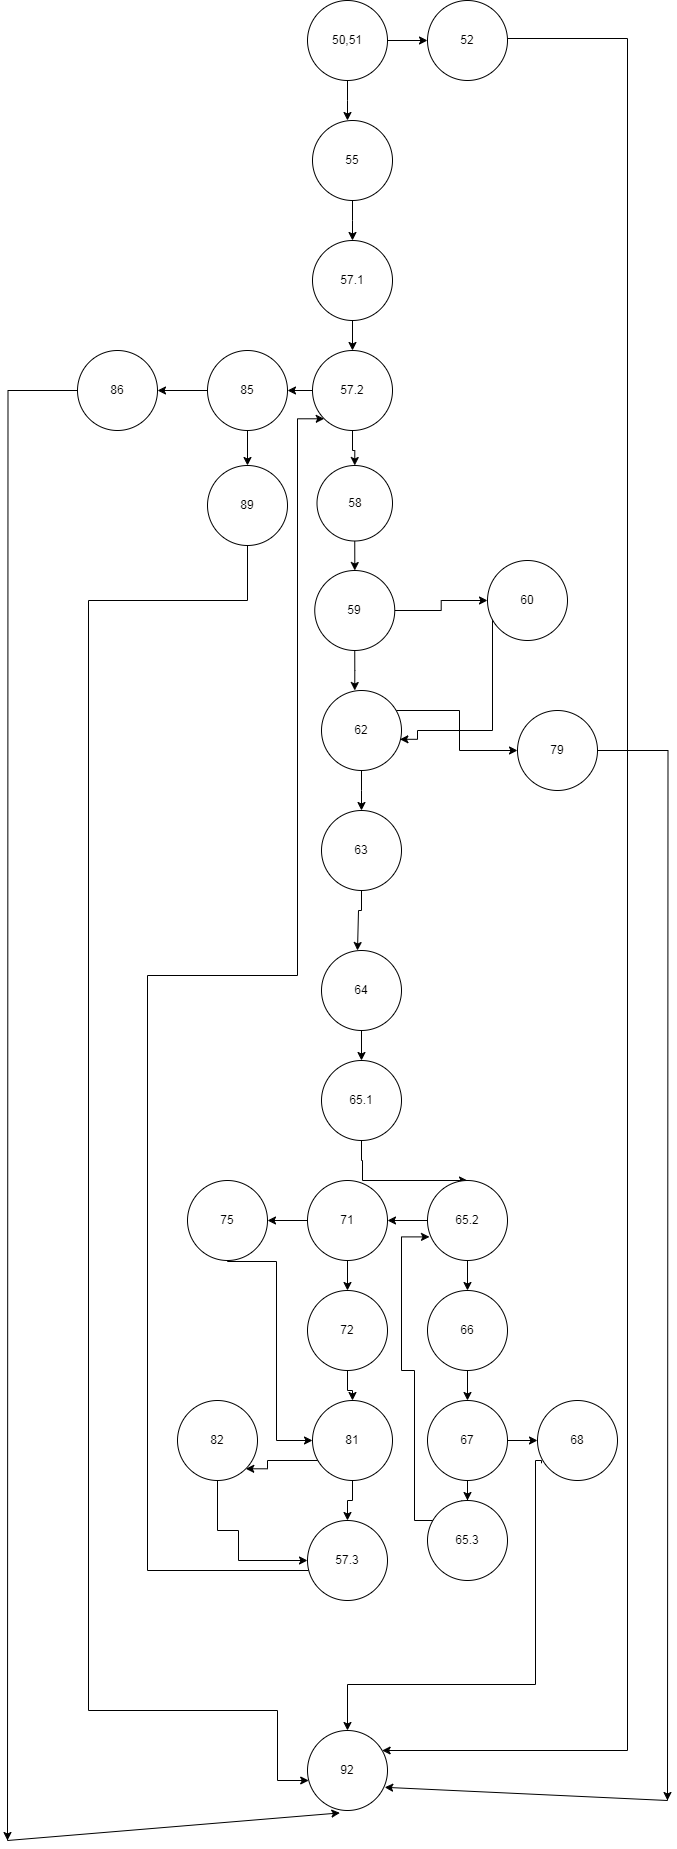

The diagram above was exported from draw.io. Its source (the exported page's mxGraphModel, read from the mxfile embedded in the PNG):
<mxGraphModel dx="1290" dy="522" grid="1" gridSize="10" guides="1" tooltips="1" connect="1" arrows="1" fold="1" page="1" pageScale="1" pageWidth="827" pageHeight="1169" math="0" shadow="0">
  <root>
    <mxCell id="0" />
    <mxCell id="1" parent="0" />
    <mxCell id="wi6caTHdJKNwNlxoyhbe-26" style="edgeStyle=orthogonalEdgeStyle;rounded=0;orthogonalLoop=1;jettySize=auto;html=1;" parent="1" source="wi6caTHdJKNwNlxoyhbe-25" edge="1">
      <mxGeometry relative="1" as="geometry">
        <mxPoint x="400" y="160" as="targetPoint" />
      </mxGeometry>
    </mxCell>
    <mxCell id="wi6caTHdJKNwNlxoyhbe-27" style="edgeStyle=orthogonalEdgeStyle;rounded=0;orthogonalLoop=1;jettySize=auto;html=1;" parent="1" source="wi6caTHdJKNwNlxoyhbe-25" target="wi6caTHdJKNwNlxoyhbe-28" edge="1">
      <mxGeometry relative="1" as="geometry">
        <mxPoint x="480" y="80" as="targetPoint" />
      </mxGeometry>
    </mxCell>
    <mxCell id="wi6caTHdJKNwNlxoyhbe-25" value="50,51" style="ellipse;whiteSpace=wrap;html=1;aspect=fixed;" parent="1" vertex="1">
      <mxGeometry x="360" y="40" width="80" height="80" as="geometry" />
    </mxCell>
    <mxCell id="wi6caTHdJKNwNlxoyhbe-87" style="edgeStyle=orthogonalEdgeStyle;rounded=0;orthogonalLoop=1;jettySize=auto;html=1;exitX=1;exitY=0.5;exitDx=0;exitDy=0;" parent="1" source="wi6caTHdJKNwNlxoyhbe-28" target="wi6caTHdJKNwNlxoyhbe-85" edge="1">
      <mxGeometry relative="1" as="geometry">
        <mxPoint x="690" y="1790" as="targetPoint" />
        <mxPoint x="570" y="79.75" as="sourcePoint" />
        <Array as="points">
          <mxPoint x="560" y="78" />
          <mxPoint x="680" y="78" />
          <mxPoint x="680" y="1790" />
        </Array>
      </mxGeometry>
    </mxCell>
    <mxCell id="wi6caTHdJKNwNlxoyhbe-28" value="52" style="ellipse;whiteSpace=wrap;html=1;aspect=fixed;" parent="1" vertex="1">
      <mxGeometry x="480" y="40" width="80" height="80" as="geometry" />
    </mxCell>
    <mxCell id="wi6caTHdJKNwNlxoyhbe-30" style="edgeStyle=orthogonalEdgeStyle;rounded=0;orthogonalLoop=1;jettySize=auto;html=1;" parent="1" source="wi6caTHdJKNwNlxoyhbe-29" edge="1">
      <mxGeometry relative="1" as="geometry">
        <mxPoint x="405" y="280" as="targetPoint" />
      </mxGeometry>
    </mxCell>
    <mxCell id="wi6caTHdJKNwNlxoyhbe-29" value="55" style="ellipse;whiteSpace=wrap;html=1;aspect=fixed;" parent="1" vertex="1">
      <mxGeometry x="365" y="160" width="80" height="80" as="geometry" />
    </mxCell>
    <mxCell id="wi6caTHdJKNwNlxoyhbe-32" style="edgeStyle=orthogonalEdgeStyle;rounded=0;orthogonalLoop=1;jettySize=auto;html=1;" parent="1" source="wi6caTHdJKNwNlxoyhbe-31" target="wi6caTHdJKNwNlxoyhbe-33" edge="1">
      <mxGeometry relative="1" as="geometry">
        <mxPoint x="405" y="390" as="targetPoint" />
      </mxGeometry>
    </mxCell>
    <mxCell id="wi6caTHdJKNwNlxoyhbe-31" value="57.1" style="ellipse;whiteSpace=wrap;html=1;aspect=fixed;" parent="1" vertex="1">
      <mxGeometry x="365" y="280" width="80" height="80" as="geometry" />
    </mxCell>
    <mxCell id="wi6caTHdJKNwNlxoyhbe-34" style="edgeStyle=orthogonalEdgeStyle;rounded=0;orthogonalLoop=1;jettySize=auto;html=1;" parent="1" source="wi6caTHdJKNwNlxoyhbe-33" target="wi6caTHdJKNwNlxoyhbe-35" edge="1">
      <mxGeometry relative="1" as="geometry">
        <mxPoint x="330" y="430" as="targetPoint" />
      </mxGeometry>
    </mxCell>
    <mxCell id="wi6caTHdJKNwNlxoyhbe-40" style="edgeStyle=orthogonalEdgeStyle;rounded=0;orthogonalLoop=1;jettySize=auto;html=1;" parent="1" source="wi6caTHdJKNwNlxoyhbe-33" target="wi6caTHdJKNwNlxoyhbe-41" edge="1">
      <mxGeometry relative="1" as="geometry">
        <mxPoint x="405" y="500" as="targetPoint" />
      </mxGeometry>
    </mxCell>
    <mxCell id="wi6caTHdJKNwNlxoyhbe-33" value="57.2" style="ellipse;whiteSpace=wrap;html=1;aspect=fixed;" parent="1" vertex="1">
      <mxGeometry x="365" y="390" width="80" height="80" as="geometry" />
    </mxCell>
    <mxCell id="wi6caTHdJKNwNlxoyhbe-36" style="edgeStyle=orthogonalEdgeStyle;rounded=0;orthogonalLoop=1;jettySize=auto;html=1;" parent="1" source="wi6caTHdJKNwNlxoyhbe-35" edge="1">
      <mxGeometry relative="1" as="geometry">
        <mxPoint x="210" y="430" as="targetPoint" />
      </mxGeometry>
    </mxCell>
    <mxCell id="wi6caTHdJKNwNlxoyhbe-39" style="edgeStyle=orthogonalEdgeStyle;rounded=0;orthogonalLoop=1;jettySize=auto;html=1;entryX=0.5;entryY=0;entryDx=0;entryDy=0;" parent="1" source="wi6caTHdJKNwNlxoyhbe-35" target="wi6caTHdJKNwNlxoyhbe-38" edge="1">
      <mxGeometry relative="1" as="geometry" />
    </mxCell>
    <mxCell id="wi6caTHdJKNwNlxoyhbe-35" value="85" style="ellipse;whiteSpace=wrap;html=1;aspect=fixed;" parent="1" vertex="1">
      <mxGeometry x="260" y="390" width="80" height="80" as="geometry" />
    </mxCell>
    <mxCell id="wi6caTHdJKNwNlxoyhbe-89" style="edgeStyle=orthogonalEdgeStyle;rounded=0;orthogonalLoop=1;jettySize=auto;html=1;" parent="1" source="wi6caTHdJKNwNlxoyhbe-37" edge="1">
      <mxGeometry relative="1" as="geometry">
        <mxPoint x="60" y="1880" as="targetPoint" />
      </mxGeometry>
    </mxCell>
    <mxCell id="wi6caTHdJKNwNlxoyhbe-37" value="86" style="ellipse;whiteSpace=wrap;html=1;aspect=fixed;" parent="1" vertex="1">
      <mxGeometry x="130" y="390" width="80" height="80" as="geometry" />
    </mxCell>
    <mxCell id="wi6caTHdJKNwNlxoyhbe-88" style="edgeStyle=orthogonalEdgeStyle;rounded=0;orthogonalLoop=1;jettySize=auto;html=1;entryX=0.015;entryY=0.625;entryDx=0;entryDy=0;entryPerimeter=0;" parent="1" source="wi6caTHdJKNwNlxoyhbe-38" target="wi6caTHdJKNwNlxoyhbe-85" edge="1">
      <mxGeometry relative="1" as="geometry">
        <mxPoint x="160" y="1810" as="targetPoint" />
        <Array as="points">
          <mxPoint x="300" y="640" />
          <mxPoint x="141" y="640" />
          <mxPoint x="141" y="1750" />
          <mxPoint x="330" y="1750" />
          <mxPoint x="330" y="1820" />
        </Array>
      </mxGeometry>
    </mxCell>
    <mxCell id="wi6caTHdJKNwNlxoyhbe-38" value="89" style="ellipse;whiteSpace=wrap;html=1;aspect=fixed;" parent="1" vertex="1">
      <mxGeometry x="260" y="505" width="80" height="80" as="geometry" />
    </mxCell>
    <mxCell id="wi6caTHdJKNwNlxoyhbe-42" style="edgeStyle=orthogonalEdgeStyle;rounded=0;orthogonalLoop=1;jettySize=auto;html=1;" parent="1" source="wi6caTHdJKNwNlxoyhbe-41" target="wi6caTHdJKNwNlxoyhbe-43" edge="1">
      <mxGeometry relative="1" as="geometry">
        <mxPoint x="407.25" y="610" as="targetPoint" />
      </mxGeometry>
    </mxCell>
    <mxCell id="wi6caTHdJKNwNlxoyhbe-41" value="58" style="ellipse;whiteSpace=wrap;html=1;aspect=fixed;" parent="1" vertex="1">
      <mxGeometry x="369.5" y="505" width="75.5" height="75.5" as="geometry" />
    </mxCell>
    <mxCell id="wi6caTHdJKNwNlxoyhbe-45" style="edgeStyle=orthogonalEdgeStyle;rounded=0;orthogonalLoop=1;jettySize=auto;html=1;exitX=1;exitY=0.5;exitDx=0;exitDy=0;entryX=0;entryY=0.5;entryDx=0;entryDy=0;" parent="1" source="wi6caTHdJKNwNlxoyhbe-43" target="wi6caTHdJKNwNlxoyhbe-44" edge="1">
      <mxGeometry relative="1" as="geometry" />
    </mxCell>
    <mxCell id="wi6caTHdJKNwNlxoyhbe-46" style="edgeStyle=orthogonalEdgeStyle;rounded=0;orthogonalLoop=1;jettySize=auto;html=1;" parent="1" source="wi6caTHdJKNwNlxoyhbe-43" edge="1">
      <mxGeometry relative="1" as="geometry">
        <mxPoint x="407.25" y="730" as="targetPoint" />
      </mxGeometry>
    </mxCell>
    <mxCell id="wi6caTHdJKNwNlxoyhbe-43" value="59" style="ellipse;whiteSpace=wrap;html=1;aspect=fixed;" parent="1" vertex="1">
      <mxGeometry x="367.25" y="610" width="80" height="80" as="geometry" />
    </mxCell>
    <mxCell id="wi6caTHdJKNwNlxoyhbe-47" style="edgeStyle=orthogonalEdgeStyle;rounded=0;orthogonalLoop=1;jettySize=auto;html=1;entryX=0.98;entryY=0.61;entryDx=0;entryDy=0;entryPerimeter=0;" parent="1" target="wi6caTHdJKNwNlxoyhbe-48" edge="1">
      <mxGeometry relative="1" as="geometry">
        <mxPoint x="460" y="780" as="targetPoint" />
        <mxPoint x="545" y="650" as="sourcePoint" />
        <Array as="points">
          <mxPoint x="545" y="770" />
          <mxPoint x="470" y="770" />
          <mxPoint x="470" y="779" />
        </Array>
      </mxGeometry>
    </mxCell>
    <mxCell id="wi6caTHdJKNwNlxoyhbe-44" value="60" style="ellipse;whiteSpace=wrap;html=1;aspect=fixed;" parent="1" vertex="1">
      <mxGeometry x="540" y="600" width="80" height="80" as="geometry" />
    </mxCell>
    <mxCell id="wi6caTHdJKNwNlxoyhbe-49" style="edgeStyle=orthogonalEdgeStyle;rounded=0;orthogonalLoop=1;jettySize=auto;html=1;" parent="1" source="wi6caTHdJKNwNlxoyhbe-48" target="wi6caTHdJKNwNlxoyhbe-50" edge="1">
      <mxGeometry relative="1" as="geometry">
        <mxPoint x="570" y="780" as="targetPoint" />
        <Array as="points">
          <mxPoint x="512" y="750" />
          <mxPoint x="512" y="790" />
        </Array>
      </mxGeometry>
    </mxCell>
    <mxCell id="wi6caTHdJKNwNlxoyhbe-51" style="edgeStyle=orthogonalEdgeStyle;rounded=0;orthogonalLoop=1;jettySize=auto;html=1;" parent="1" source="wi6caTHdJKNwNlxoyhbe-48" edge="1">
      <mxGeometry relative="1" as="geometry">
        <mxPoint x="414" y="850" as="targetPoint" />
      </mxGeometry>
    </mxCell>
    <mxCell id="wi6caTHdJKNwNlxoyhbe-48" value="62" style="ellipse;whiteSpace=wrap;html=1;aspect=fixed;" parent="1" vertex="1">
      <mxGeometry x="374" y="730" width="80" height="80" as="geometry" />
    </mxCell>
    <mxCell id="gVnGT7rX7MrKnMzO6jpg-2" style="edgeStyle=orthogonalEdgeStyle;rounded=0;orthogonalLoop=1;jettySize=auto;html=1;" edge="1" parent="1" source="wi6caTHdJKNwNlxoyhbe-50">
      <mxGeometry relative="1" as="geometry">
        <mxPoint x="720" y="1840" as="targetPoint" />
      </mxGeometry>
    </mxCell>
    <mxCell id="wi6caTHdJKNwNlxoyhbe-50" value="79" style="ellipse;whiteSpace=wrap;html=1;aspect=fixed;" parent="1" vertex="1">
      <mxGeometry x="570" y="750" width="80" height="80" as="geometry" />
    </mxCell>
    <mxCell id="wi6caTHdJKNwNlxoyhbe-53" style="edgeStyle=orthogonalEdgeStyle;rounded=0;orthogonalLoop=1;jettySize=auto;html=1;" parent="1" source="wi6caTHdJKNwNlxoyhbe-52" edge="1">
      <mxGeometry relative="1" as="geometry">
        <mxPoint x="410" y="990" as="targetPoint" />
        <Array as="points">
          <mxPoint x="414" y="950" />
          <mxPoint x="411" y="950" />
        </Array>
      </mxGeometry>
    </mxCell>
    <mxCell id="wi6caTHdJKNwNlxoyhbe-52" value="63" style="ellipse;whiteSpace=wrap;html=1;aspect=fixed;" parent="1" vertex="1">
      <mxGeometry x="374" y="850" width="80" height="80" as="geometry" />
    </mxCell>
    <mxCell id="wi6caTHdJKNwNlxoyhbe-55" style="edgeStyle=orthogonalEdgeStyle;rounded=0;orthogonalLoop=1;jettySize=auto;html=1;" parent="1" source="wi6caTHdJKNwNlxoyhbe-54" target="wi6caTHdJKNwNlxoyhbe-56" edge="1">
      <mxGeometry relative="1" as="geometry">
        <mxPoint x="414" y="1110" as="targetPoint" />
      </mxGeometry>
    </mxCell>
    <mxCell id="wi6caTHdJKNwNlxoyhbe-54" value="64" style="ellipse;whiteSpace=wrap;html=1;aspect=fixed;" parent="1" vertex="1">
      <mxGeometry x="374" y="990" width="80" height="80" as="geometry" />
    </mxCell>
    <mxCell id="wi6caTHdJKNwNlxoyhbe-57" style="edgeStyle=orthogonalEdgeStyle;rounded=0;orthogonalLoop=1;jettySize=auto;html=1;entryX=0.5;entryY=0;entryDx=0;entryDy=0;" parent="1" source="wi6caTHdJKNwNlxoyhbe-56" target="wi6caTHdJKNwNlxoyhbe-59" edge="1">
      <mxGeometry relative="1" as="geometry">
        <mxPoint x="414" y="1220" as="targetPoint" />
        <Array as="points">
          <mxPoint x="414" y="1200" />
          <mxPoint x="415" y="1200" />
          <mxPoint x="415" y="1220" />
        </Array>
      </mxGeometry>
    </mxCell>
    <mxCell id="wi6caTHdJKNwNlxoyhbe-56" value="65.1" style="ellipse;whiteSpace=wrap;html=1;aspect=fixed;" parent="1" vertex="1">
      <mxGeometry x="374" y="1100" width="80" height="80" as="geometry" />
    </mxCell>
    <mxCell id="wi6caTHdJKNwNlxoyhbe-60" style="edgeStyle=orthogonalEdgeStyle;rounded=0;orthogonalLoop=1;jettySize=auto;html=1;" parent="1" source="wi6caTHdJKNwNlxoyhbe-59" target="wi6caTHdJKNwNlxoyhbe-61" edge="1">
      <mxGeometry relative="1" as="geometry">
        <mxPoint x="400" y="1260" as="targetPoint" />
      </mxGeometry>
    </mxCell>
    <mxCell id="wi6caTHdJKNwNlxoyhbe-76" style="edgeStyle=orthogonalEdgeStyle;rounded=0;orthogonalLoop=1;jettySize=auto;html=1;" parent="1" source="wi6caTHdJKNwNlxoyhbe-59" target="wi6caTHdJKNwNlxoyhbe-77" edge="1">
      <mxGeometry relative="1" as="geometry">
        <mxPoint x="520" y="1350" as="targetPoint" />
      </mxGeometry>
    </mxCell>
    <mxCell id="wi6caTHdJKNwNlxoyhbe-59" value="65.2" style="ellipse;whiteSpace=wrap;html=1;aspect=fixed;" parent="1" vertex="1">
      <mxGeometry x="480" y="1220" width="80" height="80" as="geometry" />
    </mxCell>
    <mxCell id="wi6caTHdJKNwNlxoyhbe-62" style="edgeStyle=orthogonalEdgeStyle;rounded=0;orthogonalLoop=1;jettySize=auto;html=1;" parent="1" source="wi6caTHdJKNwNlxoyhbe-61" target="wi6caTHdJKNwNlxoyhbe-63" edge="1">
      <mxGeometry relative="1" as="geometry">
        <mxPoint x="300" y="1260" as="targetPoint" />
      </mxGeometry>
    </mxCell>
    <mxCell id="wi6caTHdJKNwNlxoyhbe-64" style="edgeStyle=orthogonalEdgeStyle;rounded=0;orthogonalLoop=1;jettySize=auto;html=1;" parent="1" source="wi6caTHdJKNwNlxoyhbe-61" target="wi6caTHdJKNwNlxoyhbe-65" edge="1">
      <mxGeometry relative="1" as="geometry">
        <mxPoint x="400" y="1350" as="targetPoint" />
      </mxGeometry>
    </mxCell>
    <mxCell id="wi6caTHdJKNwNlxoyhbe-61" value="71" style="ellipse;whiteSpace=wrap;html=1;aspect=fixed;" parent="1" vertex="1">
      <mxGeometry x="360" y="1220" width="80" height="80" as="geometry" />
    </mxCell>
    <mxCell id="wi6caTHdJKNwNlxoyhbe-68" style="edgeStyle=orthogonalEdgeStyle;rounded=0;orthogonalLoop=1;jettySize=auto;html=1;entryX=0;entryY=0.5;entryDx=0;entryDy=0;" parent="1" source="wi6caTHdJKNwNlxoyhbe-63" target="wi6caTHdJKNwNlxoyhbe-67" edge="1">
      <mxGeometry relative="1" as="geometry">
        <mxPoint x="250" y="1300" as="sourcePoint" />
        <mxPoint x="328.79999999999995" y="1510.8" as="targetPoint" />
        <Array as="points">
          <mxPoint x="280" y="1301" />
          <mxPoint x="329" y="1301" />
          <mxPoint x="329" y="1480" />
        </Array>
      </mxGeometry>
    </mxCell>
    <mxCell id="wi6caTHdJKNwNlxoyhbe-63" value="75" style="ellipse;whiteSpace=wrap;html=1;aspect=fixed;" parent="1" vertex="1">
      <mxGeometry x="240" y="1220" width="80" height="80" as="geometry" />
    </mxCell>
    <mxCell id="wi6caTHdJKNwNlxoyhbe-66" style="edgeStyle=orthogonalEdgeStyle;rounded=0;orthogonalLoop=1;jettySize=auto;html=1;" parent="1" source="wi6caTHdJKNwNlxoyhbe-65" target="wi6caTHdJKNwNlxoyhbe-67" edge="1">
      <mxGeometry relative="1" as="geometry">
        <mxPoint x="400" y="1450" as="targetPoint" />
      </mxGeometry>
    </mxCell>
    <mxCell id="wi6caTHdJKNwNlxoyhbe-65" value="72" style="ellipse;whiteSpace=wrap;html=1;aspect=fixed;" parent="1" vertex="1">
      <mxGeometry x="360" y="1330" width="80" height="80" as="geometry" />
    </mxCell>
    <mxCell id="wi6caTHdJKNwNlxoyhbe-70" style="edgeStyle=orthogonalEdgeStyle;rounded=0;orthogonalLoop=1;jettySize=auto;html=1;entryX=1;entryY=1;entryDx=0;entryDy=0;" parent="1" source="wi6caTHdJKNwNlxoyhbe-67" target="wi6caTHdJKNwNlxoyhbe-69" edge="1">
      <mxGeometry relative="1" as="geometry">
        <Array as="points">
          <mxPoint x="320" y="1500" />
          <mxPoint x="320" y="1508" />
        </Array>
      </mxGeometry>
    </mxCell>
    <mxCell id="wi6caTHdJKNwNlxoyhbe-71" style="edgeStyle=orthogonalEdgeStyle;rounded=0;orthogonalLoop=1;jettySize=auto;html=1;" parent="1" source="wi6caTHdJKNwNlxoyhbe-67" target="wi6caTHdJKNwNlxoyhbe-72" edge="1">
      <mxGeometry relative="1" as="geometry">
        <mxPoint x="400" y="1570" as="targetPoint" />
      </mxGeometry>
    </mxCell>
    <mxCell id="wi6caTHdJKNwNlxoyhbe-67" value="81" style="ellipse;whiteSpace=wrap;html=1;aspect=fixed;" parent="1" vertex="1">
      <mxGeometry x="365" y="1440" width="80" height="80" as="geometry" />
    </mxCell>
    <mxCell id="wi6caTHdJKNwNlxoyhbe-73" style="edgeStyle=orthogonalEdgeStyle;rounded=0;orthogonalLoop=1;jettySize=auto;html=1;" parent="1" source="wi6caTHdJKNwNlxoyhbe-69" target="wi6caTHdJKNwNlxoyhbe-72" edge="1">
      <mxGeometry relative="1" as="geometry">
        <mxPoint x="290" y="1620" as="targetPoint" />
        <Array as="points">
          <mxPoint x="270" y="1570" />
          <mxPoint x="291" y="1570" />
          <mxPoint x="291" y="1600" />
        </Array>
      </mxGeometry>
    </mxCell>
    <mxCell id="wi6caTHdJKNwNlxoyhbe-69" value="82" style="ellipse;whiteSpace=wrap;html=1;aspect=fixed;" parent="1" vertex="1">
      <mxGeometry x="230" y="1440" width="80" height="80" as="geometry" />
    </mxCell>
    <mxCell id="wi6caTHdJKNwNlxoyhbe-75" style="edgeStyle=orthogonalEdgeStyle;rounded=0;orthogonalLoop=1;jettySize=auto;html=1;entryX=0;entryY=1;entryDx=0;entryDy=0;" parent="1" source="wi6caTHdJKNwNlxoyhbe-72" target="wi6caTHdJKNwNlxoyhbe-33" edge="1">
      <mxGeometry relative="1" as="geometry">
        <mxPoint x="100" y="326" as="targetPoint" />
        <Array as="points">
          <mxPoint x="200" y="1610" />
          <mxPoint x="200" y="1015" />
          <mxPoint x="350" y="1015" />
          <mxPoint x="350" y="458" />
        </Array>
      </mxGeometry>
    </mxCell>
    <mxCell id="wi6caTHdJKNwNlxoyhbe-72" value="57.3" style="ellipse;whiteSpace=wrap;html=1;aspect=fixed;" parent="1" vertex="1">
      <mxGeometry x="360" y="1560" width="80" height="80" as="geometry" />
    </mxCell>
    <mxCell id="wi6caTHdJKNwNlxoyhbe-78" style="edgeStyle=orthogonalEdgeStyle;rounded=0;orthogonalLoop=1;jettySize=auto;html=1;" parent="1" source="wi6caTHdJKNwNlxoyhbe-77" target="wi6caTHdJKNwNlxoyhbe-79" edge="1">
      <mxGeometry relative="1" as="geometry">
        <mxPoint x="520" y="1440" as="targetPoint" />
      </mxGeometry>
    </mxCell>
    <mxCell id="wi6caTHdJKNwNlxoyhbe-77" value="66" style="ellipse;whiteSpace=wrap;html=1;aspect=fixed;" parent="1" vertex="1">
      <mxGeometry x="480" y="1330" width="80" height="80" as="geometry" />
    </mxCell>
    <mxCell id="wi6caTHdJKNwNlxoyhbe-81" style="edgeStyle=orthogonalEdgeStyle;rounded=0;orthogonalLoop=1;jettySize=auto;html=1;entryX=0;entryY=0.5;entryDx=0;entryDy=0;" parent="1" source="wi6caTHdJKNwNlxoyhbe-79" target="wi6caTHdJKNwNlxoyhbe-80" edge="1">
      <mxGeometry relative="1" as="geometry" />
    </mxCell>
    <mxCell id="wi6caTHdJKNwNlxoyhbe-82" style="edgeStyle=orthogonalEdgeStyle;rounded=0;orthogonalLoop=1;jettySize=auto;html=1;" parent="1" source="wi6caTHdJKNwNlxoyhbe-79" target="wi6caTHdJKNwNlxoyhbe-83" edge="1">
      <mxGeometry relative="1" as="geometry">
        <mxPoint x="520" y="1560" as="targetPoint" />
      </mxGeometry>
    </mxCell>
    <mxCell id="wi6caTHdJKNwNlxoyhbe-79" value="67" style="ellipse;whiteSpace=wrap;html=1;aspect=fixed;" parent="1" vertex="1">
      <mxGeometry x="480" y="1440" width="80" height="80" as="geometry" />
    </mxCell>
    <mxCell id="wi6caTHdJKNwNlxoyhbe-80" value="68" style="ellipse;whiteSpace=wrap;html=1;aspect=fixed;" parent="1" vertex="1">
      <mxGeometry x="590" y="1440" width="80" height="80" as="geometry" />
    </mxCell>
    <mxCell id="wi6caTHdJKNwNlxoyhbe-84" style="edgeStyle=orthogonalEdgeStyle;rounded=0;orthogonalLoop=1;jettySize=auto;html=1;entryX=0.025;entryY=0.705;entryDx=0;entryDy=0;entryPerimeter=0;" parent="1" target="wi6caTHdJKNwNlxoyhbe-59" edge="1">
      <mxGeometry relative="1" as="geometry">
        <mxPoint x="475.45000000000005" y="1277.2" as="targetPoint" />
        <mxPoint x="514.25" y="1540" as="sourcePoint" />
        <Array as="points">
          <mxPoint x="514" y="1560" />
          <mxPoint x="467" y="1560" />
          <mxPoint x="467" y="1410" />
          <mxPoint x="454" y="1410" />
          <mxPoint x="454" y="1276" />
        </Array>
      </mxGeometry>
    </mxCell>
    <mxCell id="wi6caTHdJKNwNlxoyhbe-83" value="65.3" style="ellipse;whiteSpace=wrap;html=1;aspect=fixed;" parent="1" vertex="1">
      <mxGeometry x="480" y="1540" width="80" height="80" as="geometry" />
    </mxCell>
    <mxCell id="wi6caTHdJKNwNlxoyhbe-85" value="92" style="ellipse;whiteSpace=wrap;html=1;aspect=fixed;" parent="1" vertex="1">
      <mxGeometry x="360" y="1770" width="80" height="80" as="geometry" />
    </mxCell>
    <mxCell id="wi6caTHdJKNwNlxoyhbe-86" style="edgeStyle=orthogonalEdgeStyle;rounded=0;orthogonalLoop=1;jettySize=auto;html=1;entryX=0.5;entryY=0;entryDx=0;entryDy=0;exitX=0.05;exitY=0.785;exitDx=0;exitDy=0;exitPerimeter=0;" parent="1" source="wi6caTHdJKNwNlxoyhbe-80" target="wi6caTHdJKNwNlxoyhbe-85" edge="1">
      <mxGeometry relative="1" as="geometry">
        <mxPoint x="632.05" y="1500" as="sourcePoint" />
        <mxPoint x="427.9500000000001" y="1723.6" as="targetPoint" />
        <Array as="points">
          <mxPoint x="594" y="1500" />
          <mxPoint x="588" y="1500" />
          <mxPoint x="588" y="1724" />
          <mxPoint x="400" y="1724" />
        </Array>
      </mxGeometry>
    </mxCell>
    <mxCell id="wi6caTHdJKNwNlxoyhbe-90" value="" style="endArrow=classic;html=1;rounded=0;entryX=0.405;entryY=1.03;entryDx=0;entryDy=0;entryPerimeter=0;" parent="1" target="wi6caTHdJKNwNlxoyhbe-85" edge="1">
      <mxGeometry width="50" height="50" relative="1" as="geometry">
        <mxPoint x="60" y="1870" as="sourcePoint" />
        <mxPoint x="110" y="1820" as="targetPoint" />
        <Array as="points">
          <mxPoint x="60" y="1870" />
          <mxPoint x="60" y="1880" />
        </Array>
      </mxGeometry>
    </mxCell>
    <mxCell id="gVnGT7rX7MrKnMzO6jpg-3" value="" style="endArrow=classic;html=1;rounded=0;entryX=0.965;entryY=0.71;entryDx=0;entryDy=0;entryPerimeter=0;" edge="1" parent="1" target="wi6caTHdJKNwNlxoyhbe-85">
      <mxGeometry width="50" height="50" relative="1" as="geometry">
        <mxPoint x="720" y="1830" as="sourcePoint" />
        <mxPoint x="680" y="1890" as="targetPoint" />
        <Array as="points">
          <mxPoint x="720" y="1840" />
        </Array>
      </mxGeometry>
    </mxCell>
  </root>
</mxGraphModel>